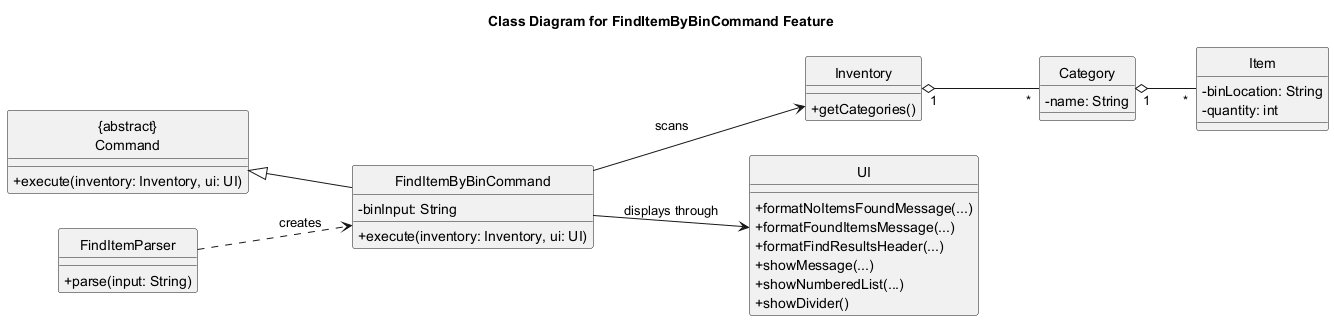

The diagram above was rendered by PlantUML. Its source (embedded in the PNG):
@startuml
title Class Diagram for FindItemByBinCommand Feature
skinparam classAttributeIconSize 0
hide circle
left to right direction

class "{abstract}\nCommand" as Command {
  + execute(inventory: Inventory, ui: UI)
}

class FindItemParser {
  + parse(input: String)
}

class FindItemByBinCommand {
  - binInput: String
  + execute(inventory: Inventory, ui: UI)
}

class Inventory {
  + getCategories()
}

class Category {
  - name: String
}

class Item {
  - binLocation: String
  - quantity: int
}

class UI {
  + formatNoItemsFoundMessage(...)
  + formatFoundItemsMessage(...)
  + formatFindResultsHeader(...)
  + showMessage(...)
  + showNumberedList(...)
  + showDivider()
}

Command <|-- FindItemByBinCommand
FindItemParser ..> FindItemByBinCommand : creates
FindItemByBinCommand --> Inventory : scans
FindItemByBinCommand --> UI : displays through
Inventory "1" o-- "*" Category
Category "1" o-- "*" Item
@enduml